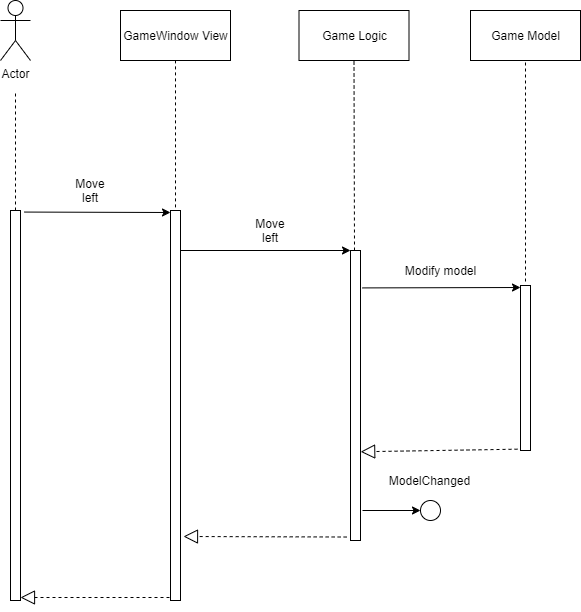

The diagram above was exported from draw.io. Its source (the exported page's mxGraphModel, read from the mxfile embedded in the PNG):
<mxGraphModel dx="1379" dy="713" grid="1" gridSize="10" guides="1" tooltips="1" connect="1" arrows="1" fold="1" page="1" pageScale="1" pageWidth="827" pageHeight="1169" math="0" shadow="0">
  <root>
    <mxCell id="0" />
    <mxCell id="1" parent="0" />
    <mxCell id="kuCoyi0f07KuQLEChYNM-1" value="Actor" style="shape=umlActor;verticalLabelPosition=bottom;labelBackgroundColor=#ffffff;verticalAlign=top;html=1;" vertex="1" parent="1">
      <mxGeometry x="60" y="40" width="30" height="60" as="geometry" />
    </mxCell>
    <mxCell id="kuCoyi0f07KuQLEChYNM-2" value="" style="html=1;points=[];perimeter=orthogonalPerimeter;" vertex="1" parent="1">
      <mxGeometry x="70" y="250" width="10" height="390" as="geometry" />
    </mxCell>
    <mxCell id="kuCoyi0f07KuQLEChYNM-5" value="" style="endArrow=none;dashed=1;html=1;" edge="1" parent="1" source="kuCoyi0f07KuQLEChYNM-2">
      <mxGeometry width="50" height="50" relative="1" as="geometry">
        <mxPoint x="50" y="190" as="sourcePoint" />
        <mxPoint x="75" y="130" as="targetPoint" />
      </mxGeometry>
    </mxCell>
    <mxCell id="kuCoyi0f07KuQLEChYNM-6" value="GameWindow View" style="html=1;" vertex="1" parent="1">
      <mxGeometry x="180" y="50" width="110" height="50" as="geometry" />
    </mxCell>
    <mxCell id="kuCoyi0f07KuQLEChYNM-7" value="" style="html=1;points=[];perimeter=orthogonalPerimeter;" vertex="1" parent="1">
      <mxGeometry x="230" y="250" width="10" height="390" as="geometry" />
    </mxCell>
    <mxCell id="kuCoyi0f07KuQLEChYNM-8" value="" style="endArrow=none;dashed=1;html=1;entryX=0.5;entryY=1;entryDx=0;entryDy=0;exitX=0.5;exitY=-0.008;exitDx=0;exitDy=0;exitPerimeter=0;" edge="1" parent="1" source="kuCoyi0f07KuQLEChYNM-7" target="kuCoyi0f07KuQLEChYNM-6">
      <mxGeometry width="50" height="50" relative="1" as="geometry">
        <mxPoint x="270" y="210" as="sourcePoint" />
        <mxPoint x="320" y="160" as="targetPoint" />
      </mxGeometry>
    </mxCell>
    <mxCell id="kuCoyi0f07KuQLEChYNM-10" value="" style="endArrow=classic;html=1;exitX=1.4;exitY=0.004;exitDx=0;exitDy=0;exitPerimeter=0;" edge="1" parent="1" source="kuCoyi0f07KuQLEChYNM-2">
      <mxGeometry width="50" height="50" relative="1" as="geometry">
        <mxPoint x="170" y="290" as="sourcePoint" />
        <mxPoint x="230" y="252" as="targetPoint" />
      </mxGeometry>
    </mxCell>
    <mxCell id="kuCoyi0f07KuQLEChYNM-11" value="Move left" style="text;html=1;strokeColor=none;fillColor=none;align=center;verticalAlign=middle;whiteSpace=wrap;rounded=0;" vertex="1" parent="1">
      <mxGeometry x="130" y="220" width="40" height="20" as="geometry" />
    </mxCell>
    <mxCell id="kuCoyi0f07KuQLEChYNM-12" value="Game Logic" style="html=1;" vertex="1" parent="1">
      <mxGeometry x="358.5" y="50" width="110" height="50" as="geometry" />
    </mxCell>
    <mxCell id="kuCoyi0f07KuQLEChYNM-13" value="" style="html=1;points=[];perimeter=orthogonalPerimeter;" vertex="1" parent="1">
      <mxGeometry x="410" y="290" width="10" height="290" as="geometry" />
    </mxCell>
    <mxCell id="kuCoyi0f07KuQLEChYNM-14" value="" style="endArrow=classic;html=1;" edge="1" parent="1">
      <mxGeometry width="50" height="50" relative="1" as="geometry">
        <mxPoint x="240" y="290" as="sourcePoint" />
        <mxPoint x="410" y="290" as="targetPoint" />
      </mxGeometry>
    </mxCell>
    <mxCell id="kuCoyi0f07KuQLEChYNM-15" value="Move left" style="text;html=1;strokeColor=none;fillColor=none;align=center;verticalAlign=middle;whiteSpace=wrap;rounded=0;rotation=0;" vertex="1" parent="1">
      <mxGeometry x="310" y="260" width="40" height="20" as="geometry" />
    </mxCell>
    <mxCell id="kuCoyi0f07KuQLEChYNM-18" value="Game Model" style="html=1;" vertex="1" parent="1">
      <mxGeometry x="530" y="50" width="110" height="50" as="geometry" />
    </mxCell>
    <mxCell id="kuCoyi0f07KuQLEChYNM-19" value="" style="html=1;points=[];perimeter=orthogonalPerimeter;" vertex="1" parent="1">
      <mxGeometry x="580" y="325" width="10" height="165" as="geometry" />
    </mxCell>
    <mxCell id="kuCoyi0f07KuQLEChYNM-20" value="" style="endArrow=classic;html=1;exitX=1.2;exitY=0.129;exitDx=0;exitDy=0;exitPerimeter=0;" edge="1" parent="1" source="kuCoyi0f07KuQLEChYNM-13">
      <mxGeometry width="50" height="50" relative="1" as="geometry">
        <mxPoint x="560" y="370" as="sourcePoint" />
        <mxPoint x="580" y="327" as="targetPoint" />
      </mxGeometry>
    </mxCell>
    <mxCell id="kuCoyi0f07KuQLEChYNM-22" value="Modify model" style="text;html=1;align=center;verticalAlign=middle;resizable=0;points=[];autosize=1;" vertex="1" parent="1">
      <mxGeometry x="455" y="300" width="90" height="20" as="geometry" />
    </mxCell>
    <mxCell id="kuCoyi0f07KuQLEChYNM-27" value="" style="endArrow=block;dashed=1;endFill=0;endSize=12;html=1;exitX=-0.3;exitY=0.992;exitDx=0;exitDy=0;exitPerimeter=0;entryX=1.017;entryY=0.694;entryDx=0;entryDy=0;entryPerimeter=0;" edge="1" parent="1" source="kuCoyi0f07KuQLEChYNM-19" target="kuCoyi0f07KuQLEChYNM-13">
      <mxGeometry width="160" relative="1" as="geometry">
        <mxPoint x="440" y="580" as="sourcePoint" />
        <mxPoint x="420" y="543" as="targetPoint" />
      </mxGeometry>
    </mxCell>
    <mxCell id="kuCoyi0f07KuQLEChYNM-28" value="" style="endArrow=block;dashed=1;endFill=0;endSize=12;html=1;exitX=-0.383;exitY=0.988;exitDx=0;exitDy=0;exitPerimeter=0;" edge="1" parent="1" source="kuCoyi0f07KuQLEChYNM-13">
      <mxGeometry width="160" relative="1" as="geometry">
        <mxPoint x="270" y="660" as="sourcePoint" />
        <mxPoint x="243" y="576" as="targetPoint" />
      </mxGeometry>
    </mxCell>
    <mxCell id="kuCoyi0f07KuQLEChYNM-29" value="" style="endArrow=block;dashed=1;endFill=0;endSize=12;html=1;" edge="1" parent="1">
      <mxGeometry width="160" relative="1" as="geometry">
        <mxPoint x="229" y="637" as="sourcePoint" />
        <mxPoint x="80" y="637" as="targetPoint" />
      </mxGeometry>
    </mxCell>
    <mxCell id="kuCoyi0f07KuQLEChYNM-30" value="" style="endArrow=none;dashed=1;html=1;entryX=0.5;entryY=1;entryDx=0;entryDy=0;" edge="1" parent="1" target="kuCoyi0f07KuQLEChYNM-12">
      <mxGeometry width="50" height="50" relative="1" as="geometry">
        <mxPoint x="414" y="290" as="sourcePoint" />
        <mxPoint x="440" y="160" as="targetPoint" />
      </mxGeometry>
    </mxCell>
    <mxCell id="kuCoyi0f07KuQLEChYNM-31" value="" style="endArrow=none;dashed=1;html=1;entryX=0.5;entryY=1;entryDx=0;entryDy=0;" edge="1" parent="1" target="kuCoyi0f07KuQLEChYNM-18">
      <mxGeometry width="50" height="50" relative="1" as="geometry">
        <mxPoint x="585" y="321" as="sourcePoint" />
        <mxPoint x="620" y="160" as="targetPoint" />
      </mxGeometry>
    </mxCell>
    <mxCell id="kuCoyi0f07KuQLEChYNM-34" value="" style="ellipse;whiteSpace=wrap;html=1;aspect=fixed;" vertex="1" parent="1">
      <mxGeometry x="480" y="540" width="20" height="20" as="geometry" />
    </mxCell>
    <mxCell id="kuCoyi0f07KuQLEChYNM-35" value="" style="endArrow=classic;html=1;" edge="1" parent="1">
      <mxGeometry width="50" height="50" relative="1" as="geometry">
        <mxPoint x="422" y="550" as="sourcePoint" />
        <mxPoint x="480" y="550" as="targetPoint" />
      </mxGeometry>
    </mxCell>
    <mxCell id="kuCoyi0f07KuQLEChYNM-37" value="ModelChanged" style="text;html=1;align=center;verticalAlign=middle;resizable=0;points=[];autosize=1;" vertex="1" parent="1">
      <mxGeometry x="438.5" y="510" width="100" height="20" as="geometry" />
    </mxCell>
  </root>
</mxGraphModel>